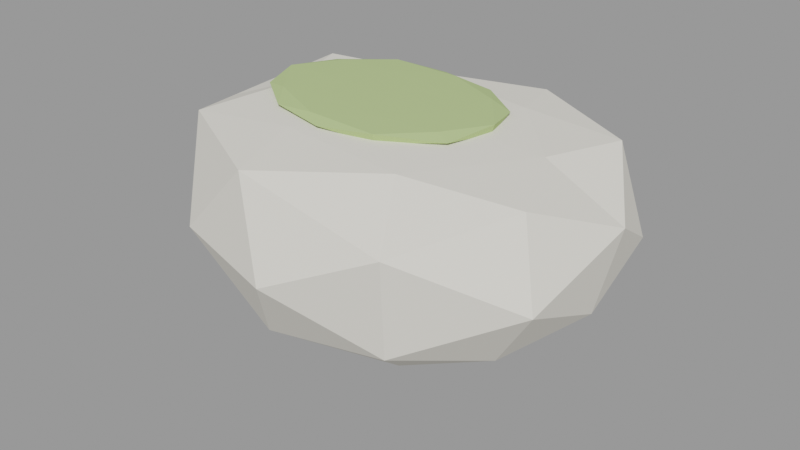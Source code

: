 # Source: rocha_0.blend  (saved by Blender 3.6.14; exported with 4.5.12 LTS)
import bpy
from mathutils import Matrix  # noqa: F401  (used for matrix-valued properties, if any)

bpy.ops.wm.read_factory_settings(use_empty=True)
scene = bpy.context.scene
scene.name = 'Scene'

# ---- materials (node trees are filled in below, after node groups)
mat_slot_stone = bpy.data.materials.new('slot_stone')
mat_slot_stone.use_transparent_shadow = False
mat_slot_stone.diffuse_color = (0.84, 0.81, 0.73, 1.0)
mat_slot_moss = bpy.data.materials.new('slot_moss')
mat_slot_moss.use_transparent_shadow = False
mat_slot_moss.diffuse_color = (0.45, 0.58, 0.25, 1.0)

# ---- material node trees

# ---- meshes
me_pedra = bpy.data.meshes.new('Pedra')
me_pedra.from_pydata([(0.03453, -0.6371, 0.08165), (0.5217, -0.2158, -0.1543), (-0.1621, -0.2294, -0.3218), (-0.6571, -0.2515, 0.08165), (-0.1942, -0.271, 0.3722), (0.6275, -0.2681, 0.3576), (0.2242, 0.2706, -0.3074), (-0.5124, 0.2955, -0.1833), (-0.5736, 0.3258, 0.3582), (0.2441, 0.2964, 0.369), (0.6777, 0.2824, 0.08165), (0.03453, 0.6371, 0.08165), (-0.08788, -0.4877, -0.1695), (0.3614, -0.4978, -0.07665), (0.2122, -0.2591, -0.2828), (0.6837, -0.2959, 0.08165), (0.397, -0.5549, 0.2572), (-0.3795, -0.5108, 0.08165), (-0.4708, -0.2837, -0.1631), (-0.1026, -0.5495, 0.3572), (-0.5272, -0.3182, 0.3538), (0.2522, -0.3231, 0.3704), (0.6739, 0.02511, -0.05685), (0.7496, 0.02511, 0.2365), (0.03453, 0.02511, -0.3767), (0.4109, 0.02511, -0.2637), (-0.6922, 0.02511, -0.07577), (-0.3931, 0.02511, -0.3108), (-0.4544, 0.02511, 0.3705), (-0.7496, 0.02511, 0.2515), (0.4905, 0.02511, 0.3681), (0.03453, 0.02511, 0.3767), (0.507, 0.3139, -0.1472), (-0.1586, 0.3341, -0.3146), (-0.6523, 0.3647, 0.08165), (-0.1775, 0.3643, 0.3695), (0.5507, 0.3405, 0.3316), (0.1541, 0.526, -0.1637), (0.4259, 0.5317, 0.08165), (-0.2929, 0.549, -0.07694), (-0.3074, 0.5722, 0.2473), (0.1589, 0.5461, 0.3369)], [], [(0, 12, 13), (1, 15, 13), (0, 17, 12), (0, 19, 17), (0, 16, 19), (1, 22, 15), (2, 24, 14), (3, 26, 18), (4, 28, 20), (5, 30, 21), (1, 25, 22), (2, 27, 24), (3, 29, 26), (4, 31, 28), (5, 23, 30), (6, 37, 32), (7, 39, 33), (8, 40, 34), (9, 41, 35), (10, 38, 36), (38, 11, 41), (38, 41, 36), (36, 41, 9), (41, 11, 40), (41, 40, 35), (35, 40, 8), (40, 11, 39), (40, 39, 34), (34, 39, 7), (39, 11, 37), (39, 37, 33), (33, 37, 6), (37, 11, 38), (37, 38, 32), (32, 38, 10), (23, 10, 36), (23, 36, 30), (30, 36, 9), (31, 9, 35), (31, 35, 28), (28, 35, 8), (29, 8, 34), (29, 34, 26), (26, 34, 7), (27, 7, 33), (27, 33, 24), (24, 33, 6), (25, 6, 32), (25, 32, 22), (22, 32, 10), (30, 9, 31), (30, 31, 21), (21, 31, 4), (28, 8, 29), (28, 29, 20), (20, 29, 3), (26, 7, 27), (26, 27, 18), (18, 27, 2), (24, 6, 25), (24, 25, 14), (14, 25, 1), (22, 10, 23), (22, 23, 15), (15, 23, 5), (16, 5, 21), (16, 21, 19), (19, 21, 4), (19, 4, 20), (19, 20, 17), (17, 20, 3), (17, 3, 18), (17, 18, 12), (12, 18, 2), (15, 5, 16), (15, 16, 13), (13, 16, 0), (12, 2, 14), (12, 14, 13), (13, 14, 1)])
me_pedra.materials.append(mat_slot_stone)
me_pedra.update()
me_musgo = bpy.data.meshes.new('Musgo')
me_musgo.from_pydata([(0.002153, -0.3018, 0.02198), (0.3005, -0.1308, -0.01053), (-0.1083, -0.1266, -0.02903), (-0.364, -0.1298, 0.02198), (-0.1114, -0.1304, 0.03722), (0.3169, -0.1384, 0.03577), (0.1118, 0.1405, -0.02864), (-0.2883, 0.1421, -0.009673), (-0.3096, 0.152, 0.03574), (0.1142, 0.1434, 0.03716), (0.3651, 0.1436, 0.02198), (0.002153, 0.3018, 0.02198), (-0.06287, -0.2479, -0.008039), (0.1792, -0.2581, 0.002684), (0.1076, -0.1507, -0.02668), (0.368, -0.1621, 0.02198), (0.1856, -0.2677, 0.03462), (-0.208, -0.2476, 0.02198), (-0.2733, -0.1504, -0.008039), (-0.06492, -0.256, 0.0355), (-0.2792, -0.1538, 0.03547), (0.1139, -0.1601, 0.03715), (0.3945, 0.007467, 0.00286), (0.4042, 0.007467, 0.03459), (0.002153, 0.007467, -0.03796), (0.2388, 0.007467, -0.02688), (-0.3901, 0.007467, 0.002861), (-0.2319, 0.007467, -0.02634), (-0.246, 0.007467, 0.03712), (-0.4042, 0.007467, 0.03461), (0.2486, 0.007467, 0.03709), (0.002153, 0.007467, 0.03796), (0.2776, 0.1653, -0.008038), (-0.1004, 0.1614, -0.02538), (-0.3557, 0.1733, 0.02198), (-0.1079, 0.1726, 0.03709), (0.2804, 0.1669, 0.03545), (0.06522, 0.2551, -0.007132), (0.2097, 0.2593, 0.02198), (-0.166, 0.2597, 0.003652), (-0.1736, 0.2711, 0.03455), (0.06726, 0.2632, 0.03543)], [], [(0, 12, 13), (1, 15, 13), (0, 17, 12), (0, 19, 17), (0, 16, 19), (1, 22, 15), (2, 24, 14), (3, 26, 18), (4, 28, 20), (5, 30, 21), (1, 25, 22), (2, 27, 24), (3, 29, 26), (4, 31, 28), (5, 23, 30), (6, 37, 32), (7, 39, 33), (8, 40, 34), (9, 41, 35), (10, 38, 36), (38, 11, 41), (38, 41, 36), (36, 41, 9), (41, 11, 40), (41, 40, 35), (35, 40, 8), (40, 11, 39), (40, 39, 34), (34, 39, 7), (39, 11, 37), (39, 37, 33), (33, 37, 6), (37, 11, 38), (37, 38, 32), (32, 38, 10), (23, 10, 36), (23, 36, 30), (30, 36, 9), (31, 9, 35), (31, 35, 28), (28, 35, 8), (29, 8, 34), (29, 34, 26), (26, 34, 7), (27, 7, 33), (27, 33, 24), (24, 33, 6), (25, 6, 32), (25, 32, 22), (22, 32, 10), (30, 9, 31), (30, 31, 21), (21, 31, 4), (28, 8, 29), (28, 29, 20), (20, 29, 3), (26, 7, 27), (26, 27, 18), (18, 27, 2), (24, 6, 25), (24, 25, 14), (14, 25, 1), (22, 10, 23), (22, 23, 15), (15, 23, 5), (16, 5, 21), (16, 21, 19), (19, 21, 4), (19, 4, 20), (19, 20, 17), (17, 20, 3), (17, 3, 18), (17, 18, 12), (12, 18, 2), (15, 5, 16), (15, 16, 13), (13, 16, 0), (12, 2, 14), (12, 14, 13), (13, 14, 1)])
me_musgo.materials.append(mat_slot_moss)
me_musgo.update()

# ---- objects
ob_rocha_0 = bpy.data.objects.new('rocha_0', None)
ob_rocha_0_pedra_stone = bpy.data.objects.new('rocha_0~Pedra@stone', me_pedra)
ob_rocha_0_musgo_moss = bpy.data.objects.new('rocha_0~Musgo@moss', me_musgo)

# ---- transforms, parenting, visibility, modifiers, constraints
ob_rocha_0.location = (0.0, 0.0, 0.0)
ob_rocha_0.empty_display_size = 0.08
ob_rocha_0_pedra_stone.location = (-0.03453, -0.02511, 0.2183)
ob_rocha_0_musgo_moss.location = (-0.1522, 0.04253, 0.578)

# ---- collection membership
scene.collection.objects.link(ob_rocha_0)
scene.collection.objects.link(ob_rocha_0_pedra_stone)
scene.collection.objects.link(ob_rocha_0_musgo_moss)

# ---- scene / render settings (as saved in the file)
scene.frame_start = 1; scene.frame_end = 250; scene.frame_set(1)
scene.render.engine = 'BLENDER_EEVEE_NEXT'
scene.cycles.sampling_pattern = 'TABULATED_SOBOL'
scene.view_settings.view_transform = 'Filmic'
bpy.context.view_layer.update()

# ---- added for rendering (the .blend has no active camera and no usable light): camera, sun + grey world if the file has none
cam_auto = bpy.data.cameras.new('AutoCamera')
cam_auto.lens = 50.0
cam_auto.sensor_width = 36.0
cam_auto.clip_end = 1000.0
ob_auto_camera = bpy.data.objects.new('AutoCamera', cam_auto)
scene.collection.objects.link(ob_auto_camera)
ob_auto_camera.location = (1.92182, -2.37273, 1.79389)
ob_auto_camera.rotation_euler = (1.09748, -7.21219e-08, 0.694738)
scene.camera = ob_auto_camera
light_auto_sun = bpy.data.lights.new('AutoSun', 'SUN')
light_auto_sun.energy = 3.0
light_auto_sun.angle = 0.0523599
ob_auto_sun = bpy.data.objects.new('AutoSun', light_auto_sun)
scene.collection.objects.link(ob_auto_sun)
ob_auto_sun.rotation_euler = (0.872665, 0.174533, 0.523599)
if scene.world is None:
    world_auto = bpy.data.worlds.new('AutoWorld')
    world_auto.color = (0.3, 0.3, 0.3)
    scene.world = world_auto
bpy.context.view_layer.update()
